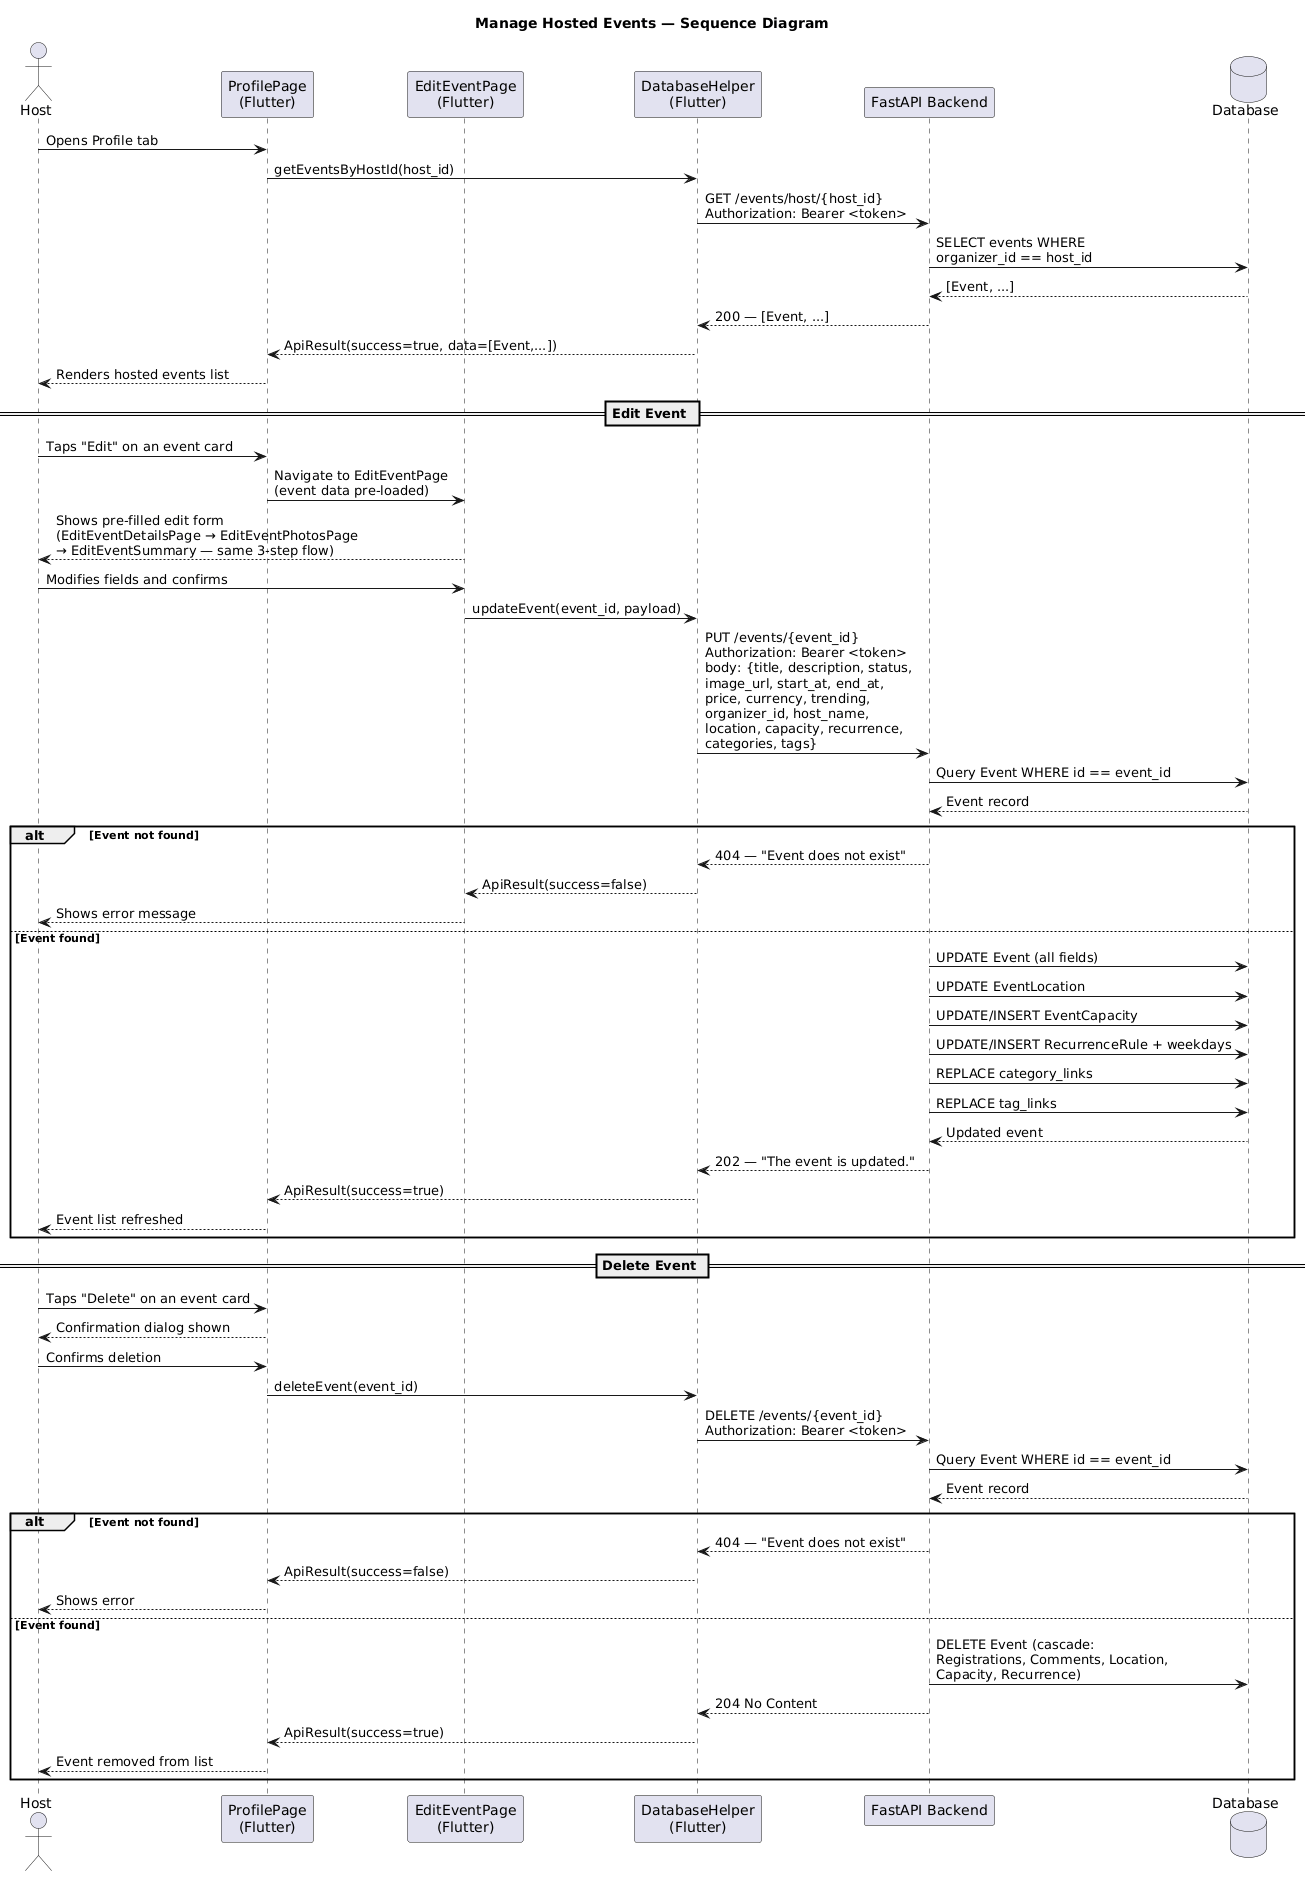

The diagram above was rendered by PlantUML. Its source (embedded in the PNG):
@startuml
title Manage Hosted Events — Sequence Diagram

actor Host as H
participant "ProfilePage\n(Flutter)" as PP
participant "EditEventPage\n(Flutter)" as EP
participant "DatabaseHelper\n(Flutter)" as DH
participant "FastAPI Backend" as API
database "Database" as DB

H -> PP : Opens Profile tab
PP -> DH : getEventsByHostId(host_id)
DH -> API : GET /events/host/{host_id}\nAuthorization: Bearer <token>
API -> DB : SELECT events WHERE\norganizer_id == host_id
DB --> API : [Event, ...]
API --> DH : 200 — [Event, ...]
DH --> PP : ApiResult(success=true, data=[Event,...])
PP --> H : Renders hosted events list

== Edit Event ==
H -> PP : Taps "Edit" on an event card
PP -> EP : Navigate to EditEventPage\n(event data pre-loaded)
EP --> H : Shows pre-filled edit form\n(EditEventDetailsPage → EditEventPhotosPage\n→ EditEventSummary — same 3-step flow)

H -> EP : Modifies fields and confirms

EP -> DH : updateEvent(event_id, payload)
DH -> API : PUT /events/{event_id}\nAuthorization: Bearer <token>\nbody: {title, description, status,\nimage_url, start_at, end_at,\nprice, currency, trending,\norganizer_id, host_name,\nlocation, capacity, recurrence,\ncategories, tags}

API -> DB : Query Event WHERE id == event_id
DB --> API : Event record

alt Event not found
  API --> DH : 404 — "Event does not exist"
  DH --> EP : ApiResult(success=false)
  EP --> H : Shows error message
else Event found
  API -> DB : UPDATE Event (all fields)
  API -> DB : UPDATE EventLocation
  API -> DB : UPDATE/INSERT EventCapacity
  API -> DB : UPDATE/INSERT RecurrenceRule + weekdays
  API -> DB : REPLACE category_links
  API -> DB : REPLACE tag_links
  DB --> API : Updated event
  API --> DH : 202 — "The event is updated."
  DH --> PP : ApiResult(success=true)
  PP --> H : Event list refreshed
end

== Delete Event ==
H -> PP : Taps "Delete" on an event card
PP --> H : Confirmation dialog shown
H -> PP : Confirms deletion
PP -> DH : deleteEvent(event_id)
DH -> API : DELETE /events/{event_id}\nAuthorization: Bearer <token>
API -> DB : Query Event WHERE id == event_id
DB --> API : Event record

alt Event not found
  API --> DH : 404 — "Event does not exist"
  DH --> PP : ApiResult(success=false)
  PP --> H : Shows error
else Event found
  API -> DB : DELETE Event (cascade:\nRegistrations, Comments, Location,\nCapacity, Recurrence)
  API --> DH : 204 No Content
  DH --> PP : ApiResult(success=true)
  PP --> H : Event removed from list
end
@enduml